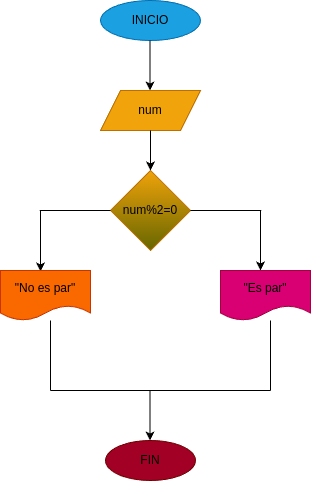

The diagram above was exported from draw.io. Its source (the exported page's mxGraphModel, read from the mxfile embedded in the PNG):
<mxGraphModel dx="662" dy="461" grid="1" gridSize="10" guides="1" tooltips="1" connect="1" arrows="1" fold="1" page="1" pageScale="1" pageWidth="827" pageHeight="1169" math="0" shadow="0">
  <root>
    <mxCell id="0" />
    <mxCell id="1" parent="0" />
    <mxCell id="2" value="&lt;font color=&quot;#000000&quot;&gt;INICIO&lt;/font&gt;" style="ellipse;whiteSpace=wrap;html=1;fillColor=#1ba1e2;fontColor=#ffffff;strokeColor=#006EAF;" vertex="1" parent="1">
      <mxGeometry x="270" y="10" width="100" height="40" as="geometry" />
    </mxCell>
    <mxCell id="3" value="" style="endArrow=classic;html=1;" edge="1" parent="1">
      <mxGeometry width="50" height="50" relative="1" as="geometry">
        <mxPoint x="319.5" y="50" as="sourcePoint" />
        <mxPoint x="319.5" y="100" as="targetPoint" />
      </mxGeometry>
    </mxCell>
    <mxCell id="4" value="num" style="shape=parallelogram;perimeter=parallelogramPerimeter;whiteSpace=wrap;html=1;fixedSize=1;fillColor=#f0a30a;fontColor=#000000;strokeColor=#BD7000;" vertex="1" parent="1">
      <mxGeometry x="270" y="100" width="100" height="40" as="geometry" />
    </mxCell>
    <mxCell id="5" value="num%2=0" style="rhombus;whiteSpace=wrap;html=1;fillColor=#f0a30a;fontColor=#000000;strokeColor=#BD7000;gradientColor=#666600;" vertex="1" parent="1">
      <mxGeometry x="280" y="180" width="80" height="80" as="geometry" />
    </mxCell>
    <mxCell id="6" value="" style="endArrow=classic;html=1;" edge="1" parent="1" source="4">
      <mxGeometry width="50" height="50" relative="1" as="geometry">
        <mxPoint x="320" y="190" as="sourcePoint" />
        <mxPoint x="320" y="180" as="targetPoint" />
      </mxGeometry>
    </mxCell>
    <mxCell id="7" value="" style="endArrow=none;html=1;" edge="1" parent="1" source="5">
      <mxGeometry width="50" height="50" relative="1" as="geometry">
        <mxPoint x="360" y="270" as="sourcePoint" />
        <mxPoint x="430.71067811865476" y="220" as="targetPoint" />
      </mxGeometry>
    </mxCell>
    <mxCell id="8" value="" style="endArrow=none;html=1;" edge="1" parent="1" source="5">
      <mxGeometry width="50" height="50" relative="1" as="geometry">
        <mxPoint x="209.28932188134524" y="270" as="sourcePoint" />
        <mxPoint x="209.28932188134524" y="220" as="targetPoint" />
      </mxGeometry>
    </mxCell>
    <mxCell id="9" value="" style="endArrow=classic;html=1;" edge="1" parent="1">
      <mxGeometry width="50" height="50" relative="1" as="geometry">
        <mxPoint x="210" y="220" as="sourcePoint" />
        <mxPoint x="210" y="281" as="targetPoint" />
      </mxGeometry>
    </mxCell>
    <mxCell id="10" value="" style="endArrow=classic;html=1;" edge="1" parent="1">
      <mxGeometry width="50" height="50" relative="1" as="geometry">
        <mxPoint x="430" y="220" as="sourcePoint" />
        <mxPoint x="430" y="280" as="targetPoint" />
      </mxGeometry>
    </mxCell>
    <mxCell id="11" value="&quot;No es par&quot;" style="shape=document;whiteSpace=wrap;html=1;boundedLbl=1;fillColor=#fa6800;strokeColor=#C73500;fontColor=#000000;" vertex="1" parent="1">
      <mxGeometry x="170" y="280" width="90" height="50" as="geometry" />
    </mxCell>
    <mxCell id="12" value="&lt;font color=&quot;#000000&quot;&gt;&quot;Es par&quot;&lt;/font&gt;" style="shape=document;whiteSpace=wrap;html=1;boundedLbl=1;fillColor=#d80073;fontColor=#ffffff;strokeColor=#A50040;" vertex="1" parent="1">
      <mxGeometry x="390" y="280" width="90" height="50" as="geometry" />
    </mxCell>
    <mxCell id="13" value="" style="endArrow=none;html=1;" edge="1" parent="1">
      <mxGeometry width="50" height="50" relative="1" as="geometry">
        <mxPoint x="220" y="330" as="sourcePoint" />
        <mxPoint x="220" y="400" as="targetPoint" />
      </mxGeometry>
    </mxCell>
    <mxCell id="14" value="" style="endArrow=none;html=1;" edge="1" parent="1">
      <mxGeometry width="50" height="50" relative="1" as="geometry">
        <mxPoint x="440" y="330" as="sourcePoint" />
        <mxPoint x="440" y="400" as="targetPoint" />
        <Array as="points" />
      </mxGeometry>
    </mxCell>
    <mxCell id="15" value="" style="endArrow=none;html=1;" edge="1" parent="1">
      <mxGeometry width="50" height="50" relative="1" as="geometry">
        <mxPoint x="220" y="400" as="sourcePoint" />
        <mxPoint x="440" y="400" as="targetPoint" />
      </mxGeometry>
    </mxCell>
    <mxCell id="17" value="" style="endArrow=classic;html=1;" edge="1" parent="1">
      <mxGeometry width="50" height="50" relative="1" as="geometry">
        <mxPoint x="319.5" y="400" as="sourcePoint" />
        <mxPoint x="319.5" y="450" as="targetPoint" />
      </mxGeometry>
    </mxCell>
    <mxCell id="18" value="&lt;font color=&quot;#000000&quot;&gt;FIN&lt;/font&gt;" style="ellipse;whiteSpace=wrap;html=1;fillColor=#a20025;fontColor=#ffffff;strokeColor=#6F0000;" vertex="1" parent="1">
      <mxGeometry x="275" y="450" width="90" height="40" as="geometry" />
    </mxCell>
  </root>
</mxGraphModel>